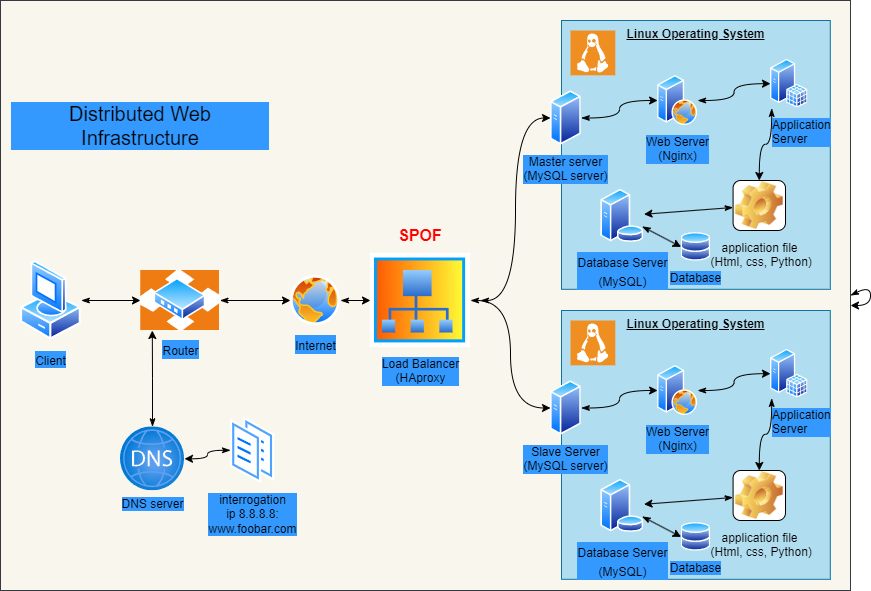

The diagram above was exported from draw.io. Its source (the exported page's mxGraphModel, read from the mxfile embedded in the PNG):
<mxGraphModel dx="1132" dy="594" grid="1" gridSize="10" guides="0" tooltips="1" connect="1" arrows="1" fold="1" page="1" pageScale="1" pageWidth="850" pageHeight="1100" math="0" shadow="0">
  <root>
    <mxCell id="0" />
    <mxCell id="1" parent="0" />
    <mxCell id="30" value="" style="rounded=0;whiteSpace=wrap;html=1;labelBackgroundColor=#3399FF;fillColor=#f9f7ed;strokeColor=#36393d;" vertex="1" parent="1">
      <mxGeometry y="30" width="850" height="590" as="geometry" />
    </mxCell>
    <mxCell id="31" value="" style="edgeStyle=orthogonalEdgeStyle;curved=1;html=1;strokeColor=#000000;fontColor=#000000;startArrow=classicThin;startFill=1;" edge="1" parent="1" source="2" target="4">
      <mxGeometry relative="1" as="geometry" />
    </mxCell>
    <mxCell id="2" value="&lt;span style=&quot;background-color: rgb(51, 153, 255);&quot;&gt;&lt;font style=&quot;font-size: 12px;&quot;&gt;Client&lt;/font&gt;&lt;/span&gt;" style="aspect=fixed;perimeter=ellipsePerimeter;html=1;align=center;shadow=0;dashed=0;spacingTop=3;image;image=img/lib/active_directory/vista_client.svg;labelBackgroundColor=none;strokeColor=#000000;fontSize=16;fontColor=#000000;fillColor=#000000;" vertex="1" parent="1">
      <mxGeometry x="20" y="290" width="60.8" height="80" as="geometry" />
    </mxCell>
    <mxCell id="58" value="" style="edgeStyle=orthogonalEdgeStyle;curved=1;html=1;strokeColor=#000000;fontSize=20;fontColor=#000000;startArrow=classicThin;startFill=1;entryX=0;entryY=0.5;entryDx=0;entryDy=0;" edge="1" parent="1" source="3" target="54">
      <mxGeometry relative="1" as="geometry" />
    </mxCell>
    <mxCell id="3" value="Load Balancer&lt;br&gt;(HAproxy" style="aspect=fixed;perimeter=ellipsePerimeter;html=1;align=center;shadow=0;dashed=0;spacingTop=3;image;image=img/lib/active_directory/site_collection.svg;labelBackgroundColor=#3399FF;fontColor=#000000;" vertex="1" parent="1">
      <mxGeometry x="370" y="283" width="100" height="94" as="geometry" />
    </mxCell>
    <mxCell id="32" value="" style="edgeStyle=orthogonalEdgeStyle;curved=1;html=1;strokeColor=#000000;fontColor=#000000;startArrow=classicThin;startFill=1;" edge="1" parent="1" source="4" target="5">
      <mxGeometry relative="1" as="geometry" />
    </mxCell>
    <mxCell id="4" value="&lt;font style=&quot;font-size: 12px;&quot;&gt;Router&lt;/font&gt;" style="aspect=fixed;perimeter=ellipsePerimeter;html=1;align=center;shadow=0;dashed=0;spacingTop=3;image;image=img/lib/active_directory/router.svg;labelBackgroundColor=#3399FF;strokeColor=#000000;fontSize=16;fontColor=#000000;fillColor=#000000;imageBackground=default;" vertex="1" parent="1">
      <mxGeometry x="140" y="299.8" width="79.47" height="60.4" as="geometry" />
    </mxCell>
    <mxCell id="33" value="" style="edgeStyle=orthogonalEdgeStyle;curved=1;html=1;strokeColor=#000000;fontColor=#000000;startArrow=classicThin;startFill=1;" edge="1" parent="1" source="5" target="3">
      <mxGeometry relative="1" as="geometry" />
    </mxCell>
    <mxCell id="5" value="&lt;font style=&quot;font-size: 12px;&quot;&gt;Internet&lt;/font&gt;" style="aspect=fixed;perimeter=ellipsePerimeter;html=1;align=center;shadow=0;dashed=0;spacingTop=3;image;image=img/lib/active_directory/internet_globe.svg;labelBackgroundColor=#3399FF;strokeColor=#000000;fontSize=16;fontColor=#000000;fillColor=#000000;" vertex="1" parent="1">
      <mxGeometry x="290" y="305" width="50" height="50" as="geometry" />
    </mxCell>
    <mxCell id="8" value="&lt;font color=&quot;#000000&quot;&gt;&lt;b&gt;&lt;u&gt;Linux Operating System&lt;/u&gt;&lt;/b&gt;&lt;/font&gt;" style="whiteSpace=wrap;html=1;aspect=fixed;strokeColor=#10739e;fillColor=#b1ddf0;verticalAlign=top;" vertex="1" parent="1">
      <mxGeometry x="561" y="50" width="268.8" height="268.8" as="geometry" />
    </mxCell>
    <mxCell id="21" style="edgeStyle=none;html=1;fontColor=#000000;startArrow=classicThin;startFill=1;strokeColor=#000000;" edge="1" parent="1" source="10" target="12">
      <mxGeometry relative="1" as="geometry" />
    </mxCell>
    <mxCell id="10" value="application file&lt;br&gt;&amp;nbsp;(Html, css, Python)" style="icon;html=1;image=img/clipart/Gear_128x128.png;strokeColor=#000000;fontColor=#000000;labelBackgroundColor=none;" vertex="1" parent="1">
      <mxGeometry x="732.59" y="210" width="52.4" height="50" as="geometry" />
    </mxCell>
    <mxCell id="23" style="edgeStyle=none;html=1;entryX=0;entryY=0.5;entryDx=0;entryDy=0;strokeColor=#000000;fontColor=#000000;startArrow=classicThin;startFill=1;" edge="1" parent="1" source="12" target="13">
      <mxGeometry relative="1" as="geometry" />
    </mxCell>
    <mxCell id="12" value="&lt;font style=&quot;font-size: 12px;&quot;&gt;Database Server&lt;br&gt;(MySQL)&lt;/font&gt;" style="aspect=fixed;perimeter=ellipsePerimeter;html=1;align=center;shadow=0;dashed=0;spacingTop=3;image;image=img/lib/active_directory/database_server.svg;labelBackgroundColor=#3399FF;strokeColor=#000000;fontSize=16;fontColor=#000000;fillColor=#000000;" vertex="1" parent="1">
      <mxGeometry x="600" y="218.8" width="43.53" height="53.09" as="geometry" />
    </mxCell>
    <mxCell id="13" value="Database" style="aspect=fixed;perimeter=ellipsePerimeter;html=1;align=center;shadow=0;dashed=0;spacingTop=3;image;image=img/lib/active_directory/databases.svg;labelBackgroundColor=#3399FF;strokeColor=#000000;fontSize=12;fontColor=#000000;fillColor=#000000;" vertex="1" parent="1">
      <mxGeometry x="680.61" y="261.89" width="29.59" height="29" as="geometry" />
    </mxCell>
    <mxCell id="15" value="" style="edgeStyle=orthogonalEdgeStyle;curved=1;html=1;labelBackgroundColor=none;strokeColor=#000000;fontSize=12;fontColor=#000000;startArrow=classicThin;startFill=1;" edge="1" parent="1" source="16" target="19">
      <mxGeometry relative="1" as="geometry" />
    </mxCell>
    <mxCell id="16" value="Web Server&lt;br&gt;(Nginx)" style="aspect=fixed;perimeter=ellipsePerimeter;html=1;align=center;shadow=0;dashed=0;spacingTop=3;image;image=img/lib/active_directory/web_server.svg;labelBackgroundColor=#3399FF;strokeColor=#000000;fontSize=12;fontColor=#000000;fillColor=#000000;" vertex="1" parent="1">
      <mxGeometry x="657.1" y="105" width="40" height="50" as="geometry" />
    </mxCell>
    <mxCell id="43" value="" style="edgeStyle=orthogonalEdgeStyle;curved=1;html=1;strokeColor=#000000;fontSize=20;fontColor=#000000;startArrow=classicThin;startFill=1;" edge="1" parent="1" source="17" target="16">
      <mxGeometry relative="1" as="geometry" />
    </mxCell>
    <mxCell id="17" value="Master server&lt;br&gt;(MySQL server)" style="aspect=fixed;perimeter=ellipsePerimeter;html=1;align=center;shadow=0;dashed=0;spacingTop=3;image;image=img/lib/active_directory/generic_server.svg;labelBackgroundColor=#3399FF;strokeColor=#000000;fontSize=12;fontColor=#000000;fillColor=#000000;verticalAlign=top;" vertex="1" parent="1">
      <mxGeometry x="550" y="120" width="30.8" height="55" as="geometry" />
    </mxCell>
    <mxCell id="18" value="" style="edgeStyle=orthogonalEdgeStyle;curved=1;html=1;labelBackgroundColor=none;strokeColor=#000000;fontSize=12;fontColor=#000000;startArrow=classicThin;startFill=1;exitX=0.032;exitY=1.006;exitDx=0;exitDy=0;exitPerimeter=0;" edge="1" parent="1" source="19" target="10">
      <mxGeometry relative="1" as="geometry" />
    </mxCell>
    <mxCell id="19" value="Application &lt;br&gt;Server" style="aspect=fixed;perimeter=ellipsePerimeter;html=1;align=left;shadow=0;dashed=0;spacingTop=3;image;image=img/lib/active_directory/sql_server.svg;labelBackgroundColor=#3399FF;strokeColor=#000000;fontSize=12;fontColor=#000000;fillColor=#000000;" vertex="1" parent="1">
      <mxGeometry x="770" y="88.80000000000001" width="37.58" height="48.8" as="geometry" />
    </mxCell>
    <mxCell id="42" value="Distributed Web Infrastructure" style="text;strokeColor=none;align=center;fillColor=none;html=1;verticalAlign=middle;whiteSpace=wrap;rounded=0;labelBackgroundColor=#3399FF;fontColor=#000000;fontSize=20;" vertex="1" parent="1">
      <mxGeometry x="10" y="140" width="260" height="30" as="geometry" />
    </mxCell>
    <mxCell id="45" value="&lt;font color=&quot;#000000&quot;&gt;&lt;b&gt;&lt;u&gt;Linux Operating System&lt;/u&gt;&lt;/b&gt;&lt;/font&gt;" style="whiteSpace=wrap;html=1;aspect=fixed;strokeColor=#10739e;fillColor=#b1ddf0;verticalAlign=top;" vertex="1" parent="1">
      <mxGeometry x="561" y="340" width="268.8" height="268.8" as="geometry" />
    </mxCell>
    <mxCell id="46" style="edgeStyle=none;html=1;fontColor=#000000;startArrow=classicThin;startFill=1;strokeColor=#000000;" edge="1" parent="1" source="47" target="49">
      <mxGeometry relative="1" as="geometry" />
    </mxCell>
    <mxCell id="47" value="application file&lt;br&gt;&amp;nbsp;(Html, css, Python)" style="icon;html=1;image=img/clipart/Gear_128x128.png;strokeColor=#000000;fontColor=#000000;labelBackgroundColor=none;" vertex="1" parent="1">
      <mxGeometry x="732.59" y="500" width="52.4" height="50" as="geometry" />
    </mxCell>
    <mxCell id="48" style="edgeStyle=none;html=1;entryX=0;entryY=0.5;entryDx=0;entryDy=0;strokeColor=#000000;fontColor=#000000;startArrow=classicThin;startFill=1;" edge="1" parent="1" source="49" target="50">
      <mxGeometry relative="1" as="geometry" />
    </mxCell>
    <mxCell id="49" value="&lt;font style=&quot;font-size: 12px;&quot;&gt;Database Server&lt;br&gt;(MySQL)&lt;/font&gt;" style="aspect=fixed;perimeter=ellipsePerimeter;html=1;align=center;shadow=0;dashed=0;spacingTop=3;image;image=img/lib/active_directory/database_server.svg;labelBackgroundColor=#3399FF;strokeColor=#000000;fontSize=16;fontColor=#000000;fillColor=#000000;" vertex="1" parent="1">
      <mxGeometry x="600" y="508.8" width="43.53" height="53.09" as="geometry" />
    </mxCell>
    <mxCell id="50" value="Database" style="aspect=fixed;perimeter=ellipsePerimeter;html=1;align=center;shadow=0;dashed=0;spacingTop=3;image;image=img/lib/active_directory/databases.svg;labelBackgroundColor=#3399FF;strokeColor=#000000;fontSize=12;fontColor=#000000;fillColor=#000000;" vertex="1" parent="1">
      <mxGeometry x="680.61" y="551.89" width="29.59" height="29" as="geometry" />
    </mxCell>
    <mxCell id="51" value="" style="edgeStyle=orthogonalEdgeStyle;curved=1;html=1;labelBackgroundColor=none;strokeColor=#000000;fontSize=12;fontColor=#000000;startArrow=classicThin;startFill=1;" edge="1" parent="1" source="52" target="56">
      <mxGeometry relative="1" as="geometry" />
    </mxCell>
    <mxCell id="52" value="Web Server&lt;br&gt;(Nginx)" style="aspect=fixed;perimeter=ellipsePerimeter;html=1;align=center;shadow=0;dashed=0;spacingTop=3;image;image=img/lib/active_directory/web_server.svg;labelBackgroundColor=#3399FF;strokeColor=#000000;fontSize=12;fontColor=#000000;fillColor=#000000;" vertex="1" parent="1">
      <mxGeometry x="657.1" y="395" width="40" height="50" as="geometry" />
    </mxCell>
    <mxCell id="53" value="" style="edgeStyle=orthogonalEdgeStyle;curved=1;html=1;strokeColor=#000000;fontSize=20;fontColor=#000000;startArrow=classicThin;startFill=1;" edge="1" parent="1" source="54" target="52">
      <mxGeometry relative="1" as="geometry" />
    </mxCell>
    <mxCell id="54" value="Slave Server&lt;br&gt;(MySQL server)" style="aspect=fixed;perimeter=ellipsePerimeter;html=1;align=center;shadow=0;dashed=0;spacingTop=3;image;image=img/lib/active_directory/generic_server.svg;labelBackgroundColor=#3399FF;strokeColor=#000000;fontSize=12;fontColor=#000000;fillColor=#000000;verticalAlign=top;" vertex="1" parent="1">
      <mxGeometry x="550" y="410" width="30.8" height="55" as="geometry" />
    </mxCell>
    <mxCell id="55" value="" style="edgeStyle=orthogonalEdgeStyle;curved=1;html=1;labelBackgroundColor=none;strokeColor=#000000;fontSize=12;fontColor=#000000;startArrow=classicThin;startFill=1;exitX=0.032;exitY=1.006;exitDx=0;exitDy=0;exitPerimeter=0;" edge="1" parent="1" source="56" target="47">
      <mxGeometry relative="1" as="geometry" />
    </mxCell>
    <mxCell id="56" value="Application &lt;br&gt;Server" style="aspect=fixed;perimeter=ellipsePerimeter;html=1;align=left;shadow=0;dashed=0;spacingTop=3;image;image=img/lib/active_directory/sql_server.svg;labelBackgroundColor=#3399FF;strokeColor=#000000;fontSize=12;fontColor=#000000;fillColor=#000000;" vertex="1" parent="1">
      <mxGeometry x="770" y="378.8" width="37.58" height="48.8" as="geometry" />
    </mxCell>
    <mxCell id="59" value="" style="edgeStyle=orthogonalEdgeStyle;curved=1;html=1;strokeColor=#000000;fontSize=20;fontColor=#000000;startArrow=classicThin;startFill=1;entryX=0;entryY=0.5;entryDx=0;entryDy=0;" edge="1" parent="1" target="17">
      <mxGeometry relative="1" as="geometry">
        <mxPoint x="480" y="330" as="sourcePoint" />
        <mxPoint x="591" y="484.4000000000001" as="targetPoint" />
      </mxGeometry>
    </mxCell>
    <mxCell id="60" style="edgeStyle=orthogonalEdgeStyle;curved=1;html=1;exitX=1;exitY=0.5;exitDx=0;exitDy=0;strokeColor=#000000;fontSize=20;fontColor=#000000;startArrow=classicThin;startFill=1;" edge="1" parent="1" source="30" target="30">
      <mxGeometry relative="1" as="geometry" />
    </mxCell>
    <mxCell id="61" value="" style="shadow=0;dashed=0;html=1;strokeColor=none;fillColor=#EF8F21;labelPosition=center;verticalLabelPosition=bottom;verticalAlign=top;align=center;outlineConnect=0;shape=mxgraph.veeam.linux;labelBackgroundColor=#3399FF;fontSize=20;fontColor=#000000;" vertex="1" parent="1">
      <mxGeometry x="570" y="60" width="44.8" height="44.8" as="geometry" />
    </mxCell>
    <mxCell id="62" value="" style="shadow=0;dashed=0;html=1;strokeColor=none;fillColor=#EF8F21;labelPosition=center;verticalLabelPosition=bottom;verticalAlign=top;align=center;outlineConnect=0;shape=mxgraph.veeam.linux;labelBackgroundColor=#3399FF;fontSize=20;fontColor=#000000;" vertex="1" parent="1">
      <mxGeometry x="570" y="350" width="44.8" height="44.8" as="geometry" />
    </mxCell>
    <mxCell id="63" value="" style="edgeStyle=orthogonalEdgeStyle;curved=1;html=1;labelBackgroundColor=none;strokeColor=#000000;fontSize=12;fontColor=#000000;startArrow=classicThin;startFill=1;entryX=0;entryY=1;entryDx=0;entryDy=0;" edge="1" parent="1" source="64">
      <mxGeometry relative="1" as="geometry">
        <mxPoint x="151.80756460344423" y="360.0026426127352" as="targetPoint" />
      </mxGeometry>
    </mxCell>
    <mxCell id="64" value="DNS server" style="aspect=fixed;html=1;points=[];align=center;image;fontSize=12;image=img/lib/azure2/networking/DNS_Zones.svg;labelBackgroundColor=#3399FF;strokeColor=#000000;fontColor=#000000;fillColor=#000000;" vertex="1" parent="1">
      <mxGeometry x="120" y="456.32" width="64" height="64" as="geometry" />
    </mxCell>
    <mxCell id="65" value="" style="edgeStyle=orthogonalEdgeStyle;curved=1;html=1;labelBackgroundColor=none;strokeColor=#000000;fontSize=12;fontColor=#000000;startArrow=classicThin;startFill=1;" edge="1" parent="1" source="66" target="64">
      <mxGeometry relative="1" as="geometry" />
    </mxCell>
    <mxCell id="66" value="interrogation&lt;br&gt;ip 8.8.8.8:&lt;br&gt;www.foobar.com" style="aspect=fixed;perimeter=ellipsePerimeter;html=1;align=center;shadow=0;dashed=0;spacingTop=3;image;image=img/lib/active_directory/documents.svg;labelBackgroundColor=#3399FF;strokeColor=#000000;fontSize=12;fontColor=#000000;fillColor=#000000;" vertex="1" parent="1">
      <mxGeometry x="230" y="446.32" width="44.22" height="67" as="geometry" />
    </mxCell>
    <mxCell id="70" value="&lt;font size=&quot;1&quot; color=&quot;#ff0000&quot;&gt;&lt;b style=&quot;font-size: 16px;&quot;&gt;SPOF&lt;/b&gt;&lt;/font&gt;" style="text;html=1;strokeColor=none;fillColor=none;align=center;verticalAlign=middle;whiteSpace=wrap;rounded=0;labelBackgroundColor=none;fontColor=#000000;" vertex="1" parent="1">
      <mxGeometry x="390" y="250" width="60" height="30" as="geometry" />
    </mxCell>
  </root>
</mxGraphModel>